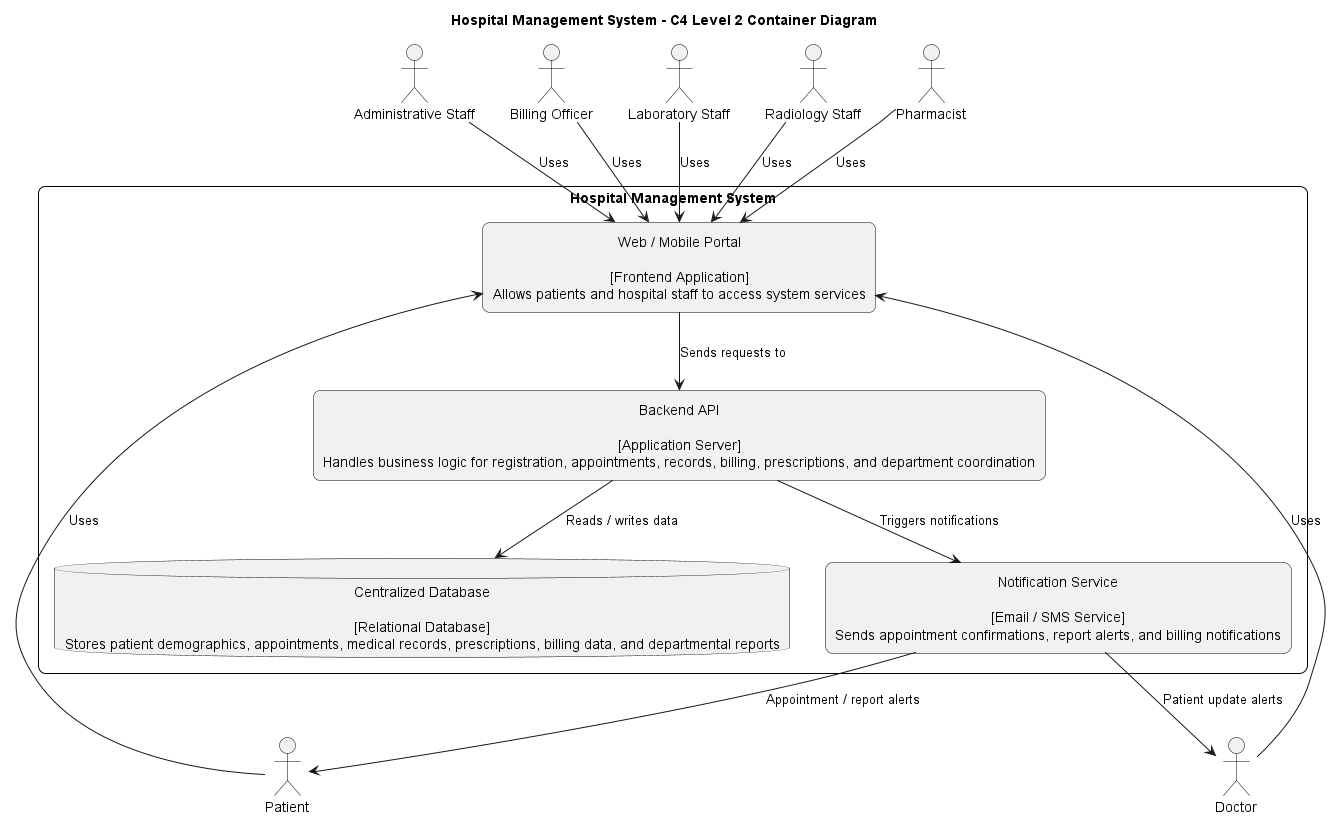

The diagram above was rendered by PlantUML. Its source (embedded in the PNG):
@startuml
title Hospital Management System - C4 Level 2 Container Diagram

skinparam backgroundColor white
skinparam shadowing false
skinparam defaultTextAlignment center
skinparam rectangle {
  RoundCorner 15
  BorderColor black
}
skinparam database {
  BorderColor black
}
skinparam actor {
  BorderColor black
}

actor "Patient" as patient
actor "Doctor" as doctor
actor "Administrative Staff" as admin
actor "Billing Officer" as billing
actor "Laboratory Staff" as lab
actor "Radiology Staff" as radiology
actor "Pharmacist" as pharmacy

rectangle "Hospital Management System" as hms {

  rectangle "Web / Mobile Portal\n\n[Frontend Application]\nAllows patients and hospital staff to access system services" as portal

  rectangle "Backend API\n\n[Application Server]\nHandles business logic for registration, appointments, records, billing, prescriptions, and department coordination" as api

  database "Centralized Database\n\n[Relational Database]\nStores patient demographics, appointments, medical records, prescriptions, billing data, and departmental reports" as db

  rectangle "Notification Service\n\n[Email / SMS Service]\nSends appointment confirmations, report alerts, and billing notifications" as notif
}

patient --> portal : Uses
doctor --> portal : Uses
admin --> portal : Uses
billing --> portal : Uses
lab --> portal : Uses
radiology --> portal : Uses
pharmacy --> portal : Uses

portal --> api : Sends requests to
api --> db : Reads / writes data
api --> notif : Triggers notifications

notif --> patient : Appointment / report alerts
notif --> doctor : Patient update alerts

@enduml